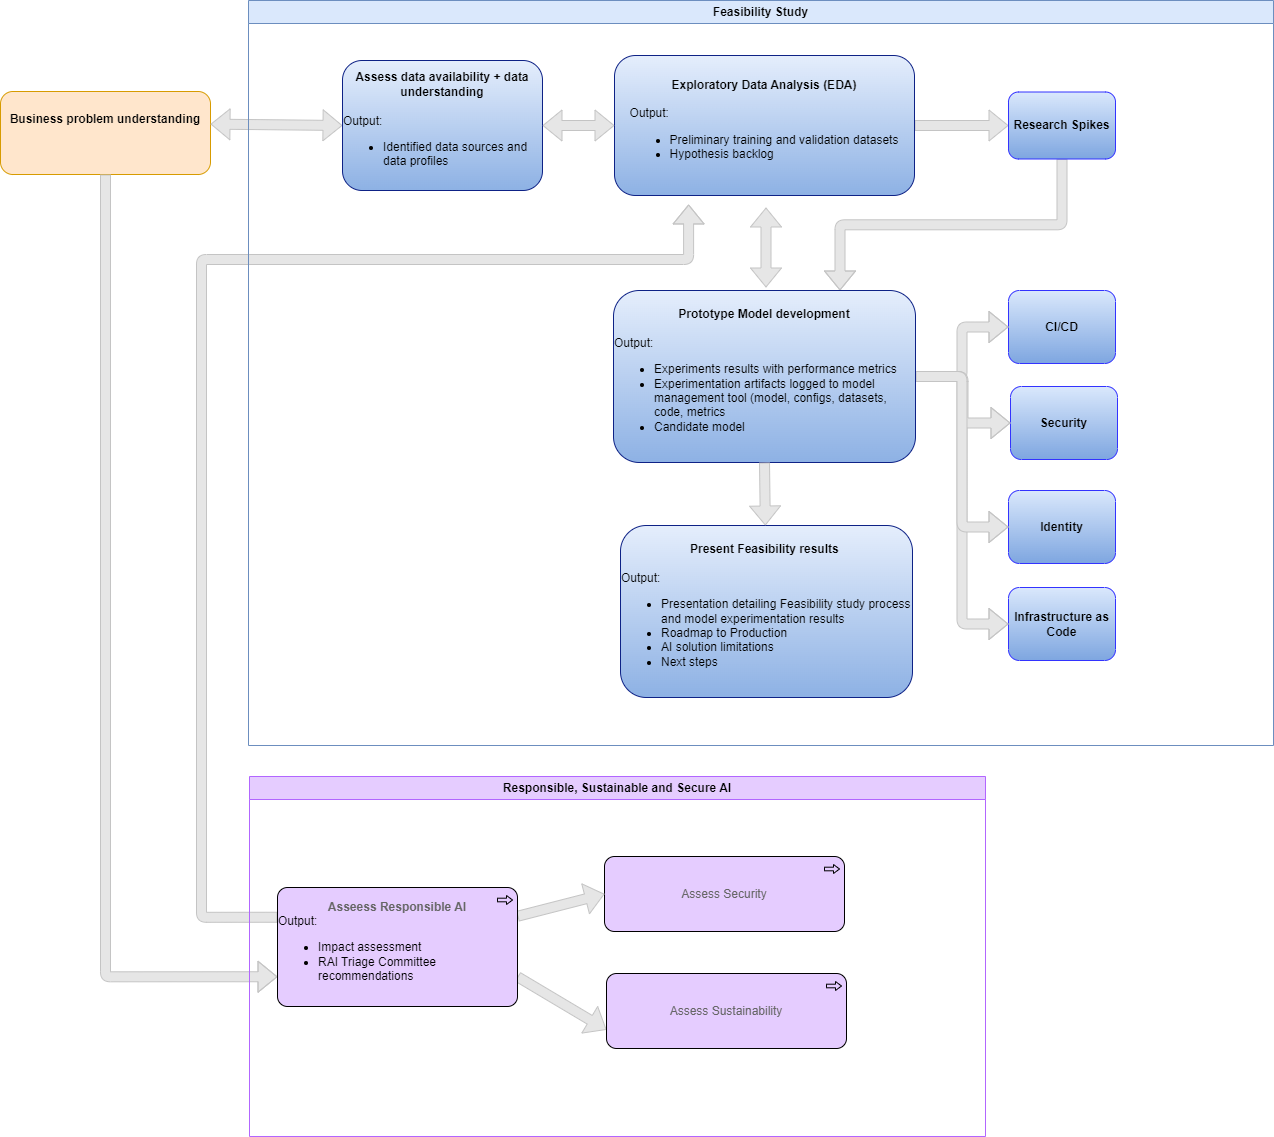

The diagram above was exported from draw.io. Its source (the exported page's mxGraphModel, read from the mxfile embedded in the PNG):
<mxGraphModel dx="1733" dy="784" grid="0" gridSize="10" guides="1" tooltips="1" connect="1" arrows="1" fold="1" page="1" pageScale="1" pageWidth="1100" pageHeight="850" math="0" shadow="0">
  <root>
    <mxCell id="0" />
    <mxCell id="1" parent="0" />
    <mxCell id="2" value="&lt;b&gt;Business problem understanding&lt;br&gt;&lt;/b&gt;&lt;br&gt;&lt;div style=&quot;text-align: left;&quot;&gt;&lt;br&gt;&lt;/div&gt;" style="rounded=1;whiteSpace=wrap;html=1;fillColor=#ffe6cc;strokeColor=#d79b00;" parent="1" vertex="1">
      <mxGeometry x="14" y="108" width="210" height="83" as="geometry" />
    </mxCell>
    <mxCell id="9" value="" style="shape=flexArrow;endArrow=classic;startArrow=classic;html=1;fillColor=#E6E6E6;strokeColor=#C4C4C4;exitX=1;exitY=0.393;exitDx=0;exitDy=0;exitPerimeter=0;entryX=0;entryY=0.5;entryDx=0;entryDy=0;" parent="1" source="2" target="3" edge="1">
      <mxGeometry width="100" height="100" relative="1" as="geometry">
        <mxPoint x="240" y="307.5" as="sourcePoint" />
        <mxPoint x="290" y="244" as="targetPoint" />
      </mxGeometry>
    </mxCell>
    <mxCell id="13" value="" style="shape=flexArrow;endArrow=classic;html=1;fillColor=#E6E6E6;strokeColor=#C4C4C4;exitX=0.5;exitY=1;exitDx=0;exitDy=0;edgeStyle=orthogonalEdgeStyle;entryX=0;entryY=0.75;entryDx=0;entryDy=0;entryPerimeter=0;" parent="1" source="2" target="Z83dz1RRC6r8FvCiSUQ7-23" edge="1">
      <mxGeometry width="50" height="50" relative="1" as="geometry">
        <mxPoint x="230" y="174" as="sourcePoint" />
        <mxPoint x="280" y="124" as="targetPoint" />
      </mxGeometry>
    </mxCell>
    <mxCell id="17" value="" style="shape=flexArrow;endArrow=classic;html=1;fillColor=#E6E6E6;strokeColor=#C4C4C4;exitX=0;exitY=0.25;exitDx=0;exitDy=0;exitPerimeter=0;entryX=0.247;entryY=1.064;entryDx=0;entryDy=0;entryPerimeter=0;edgeStyle=orthogonalEdgeStyle;" parent="1" source="Z83dz1RRC6r8FvCiSUQ7-23" target="4" edge="1">
      <mxGeometry width="50" height="50" relative="1" as="geometry">
        <mxPoint x="555" y="119" as="sourcePoint" />
        <mxPoint x="710" y="262" as="targetPoint" />
        <Array as="points">
          <mxPoint x="215" y="934" />
          <mxPoint x="215" y="276" />
          <mxPoint x="702" y="276" />
        </Array>
      </mxGeometry>
    </mxCell>
    <mxCell id="18" value="" style="shape=flexArrow;endArrow=classic;startArrow=classic;html=1;fillColor=#E6E6E6;strokeColor=#C4C4C4;" parent="1" edge="1">
      <mxGeometry width="100" height="100" relative="1" as="geometry">
        <mxPoint x="779.5" y="304" as="sourcePoint" />
        <mxPoint x="779.5" y="224" as="targetPoint" />
      </mxGeometry>
    </mxCell>
    <mxCell id="21" value="Feasibility Study" style="swimlane;whiteSpace=wrap;html=1;fillColor=#dae8fc;strokeColor=#6c8ebf;" parent="1" vertex="1">
      <mxGeometry x="262" y="17" width="1025" height="745" as="geometry" />
    </mxCell>
    <mxCell id="3" value="&lt;b&gt;Assess data availability + data understanding&lt;/b&gt;&lt;br&gt;&lt;div style=&quot;text-align: left;&quot;&gt;&lt;span style=&quot;background-color: initial;&quot;&gt;&lt;br&gt;&lt;/span&gt;&lt;/div&gt;&lt;div style=&quot;text-align: left;&quot;&gt;&lt;span style=&quot;background-color: initial;&quot;&gt;Output:&amp;nbsp;&lt;/span&gt;&lt;/div&gt;&lt;div style=&quot;text-align: left;&quot;&gt;&lt;ul&gt;&lt;li&gt;&lt;span style=&quot;background-color: initial;&quot;&gt;Identified data sources and data profiles&lt;/span&gt;&lt;/li&gt;&lt;/ul&gt;&lt;/div&gt;" style="rounded=1;whiteSpace=wrap;html=1;fillColor=#E5EEFC;strokeColor=#0e2286;gradientColor=#8db1e4;" parent="21" vertex="1">
      <mxGeometry x="94" y="60" width="200" height="130" as="geometry" />
    </mxCell>
    <mxCell id="BxWSkbofRh75SGlUsPIr-26" style="edgeStyle=orthogonalEdgeStyle;shape=flexArrow;html=1;entryX=0;entryY=0.5;entryDx=0;entryDy=0;strokeColor=#C4C4C4;strokeWidth=1;fillColor=#E6E6E6;" parent="21" source="4" target="xLPQxGeDvcPaK15GQ7Zm-22" edge="1">
      <mxGeometry relative="1" as="geometry" />
    </mxCell>
    <mxCell id="4" value="&lt;b&gt;Exploratory Data Analysis (EDA)&lt;/b&gt;&lt;br&gt;&lt;div style=&quot;text-align: left;&quot;&gt;&lt;span style=&quot;background-color: initial;&quot;&gt;&lt;br&gt;&lt;/span&gt;&lt;/div&gt;&lt;div style=&quot;text-align: left;&quot;&gt;&lt;span style=&quot;background-color: initial;&quot;&gt;Output:&amp;nbsp;&lt;/span&gt;&lt;/div&gt;&lt;div style=&quot;text-align: left;&quot;&gt;&lt;ul&gt;&lt;li&gt;&lt;span style=&quot;background-color: initial;&quot;&gt;Preliminary training and validation datasets&lt;/span&gt;&lt;/li&gt;&lt;li&gt;&lt;span style=&quot;background-color: initial;&quot;&gt;Hypothesis backlog&lt;/span&gt;&lt;/li&gt;&lt;/ul&gt;&lt;/div&gt;" style="rounded=1;whiteSpace=wrap;html=1;fillColor=#E5EEFC;strokeColor=#0e2286;gradientColor=#8db1e4;" parent="21" vertex="1">
      <mxGeometry x="366" y="55" width="300" height="140" as="geometry" />
    </mxCell>
    <mxCell id="16" value="" style="shape=flexArrow;endArrow=classic;startArrow=classic;html=1;fillColor=#E6E6E6;strokeColor=#C4C4C4;exitX=1;exitY=0.5;exitDx=0;exitDy=0;entryX=0;entryY=0.5;entryDx=0;entryDy=0;edgeStyle=orthogonalEdgeStyle;" parent="21" source="3" target="4" edge="1">
      <mxGeometry width="100" height="100" relative="1" as="geometry">
        <mxPoint x="290" y="260.00000000000006" as="sourcePoint" />
        <mxPoint x="390" y="316.05" as="targetPoint" />
      </mxGeometry>
    </mxCell>
    <mxCell id="2UmTZg-R3yqhTt-2hj81-21" value="&lt;b&gt;CI/CD&lt;/b&gt;" style="rounded=1;whiteSpace=wrap;html=1;fillColor=#dae8fc;strokeColor=#3333FF;gradientColor=#7ea6e0;" parent="21" vertex="1">
      <mxGeometry x="760" y="290" width="107" height="73" as="geometry" />
    </mxCell>
    <mxCell id="2UmTZg-R3yqhTt-2hj81-22" value="&lt;b&gt;Security&lt;/b&gt;" style="rounded=1;whiteSpace=wrap;html=1;fillColor=#dae8fc;strokeColor=#3333FF;gradientColor=#7ea6e0;" parent="21" vertex="1">
      <mxGeometry x="762" y="386" width="107" height="73" as="geometry" />
    </mxCell>
    <mxCell id="BxWSkbofRh75SGlUsPIr-21" value="" style="shape=flexArrow;html=1;strokeColor=#C4C4C4;strokeWidth=1;fillColor=#E6E6E6;exitX=0.5;exitY=1;exitDx=0;exitDy=0;entryX=0.75;entryY=0;entryDx=0;entryDy=0;edgeStyle=orthogonalEdgeStyle;" parent="21" source="xLPQxGeDvcPaK15GQ7Zm-22" target="6" edge="1">
      <mxGeometry relative="1" as="geometry" />
    </mxCell>
    <mxCell id="xLPQxGeDvcPaK15GQ7Zm-22" value="&lt;b&gt;Research Spikes&lt;/b&gt;" style="rounded=1;whiteSpace=wrap;html=1;fillColor=#dae8fc;strokeColor=#3333FF;gradientColor=#7ea6e0;" parent="21" vertex="1">
      <mxGeometry x="760" y="91.5" width="107" height="67" as="geometry" />
    </mxCell>
    <mxCell id="xLPQxGeDvcPaK15GQ7Zm-23" value="&lt;b&gt;Identity&lt;/b&gt;" style="rounded=1;whiteSpace=wrap;html=1;fillColor=#dae8fc;strokeColor=#3333FF;gradientColor=#7ea6e0;" parent="21" vertex="1">
      <mxGeometry x="760" y="490" width="107" height="73" as="geometry" />
    </mxCell>
    <mxCell id="xLPQxGeDvcPaK15GQ7Zm-24" value="&lt;b&gt;Infrastructure as Code&lt;/b&gt;" style="rounded=1;whiteSpace=wrap;html=1;fillColor=#dae8fc;strokeColor=#3333FF;gradientColor=#7ea6e0;" parent="21" vertex="1">
      <mxGeometry x="760" y="587" width="107" height="73" as="geometry" />
    </mxCell>
    <mxCell id="BxWSkbofRh75SGlUsPIr-22" style="edgeStyle=orthogonalEdgeStyle;shape=flexArrow;html=1;strokeColor=#C4C4C4;strokeWidth=1;fillColor=#E6E6E6;" parent="21" source="6" target="2UmTZg-R3yqhTt-2hj81-21" edge="1">
      <mxGeometry relative="1" as="geometry" />
    </mxCell>
    <mxCell id="BxWSkbofRh75SGlUsPIr-23" style="edgeStyle=orthogonalEdgeStyle;shape=flexArrow;html=1;entryX=0;entryY=0.5;entryDx=0;entryDy=0;strokeColor=#C4C4C4;strokeWidth=1;fillColor=#E6E6E6;exitX=1;exitY=0.5;exitDx=0;exitDy=0;" parent="21" source="6" target="xLPQxGeDvcPaK15GQ7Zm-24" edge="1">
      <mxGeometry relative="1" as="geometry" />
    </mxCell>
    <mxCell id="BxWSkbofRh75SGlUsPIr-24" style="edgeStyle=orthogonalEdgeStyle;shape=flexArrow;html=1;entryX=0;entryY=0.5;entryDx=0;entryDy=0;strokeColor=#C4C4C4;strokeWidth=1;fillColor=#E6E6E6;" parent="21" source="6" target="2UmTZg-R3yqhTt-2hj81-22" edge="1">
      <mxGeometry relative="1" as="geometry" />
    </mxCell>
    <mxCell id="BxWSkbofRh75SGlUsPIr-25" style="edgeStyle=orthogonalEdgeStyle;shape=flexArrow;html=1;entryX=0;entryY=0.5;entryDx=0;entryDy=0;strokeColor=#C4C4C4;strokeWidth=1;fillColor=#E6E6E6;" parent="21" source="6" target="xLPQxGeDvcPaK15GQ7Zm-23" edge="1">
      <mxGeometry relative="1" as="geometry" />
    </mxCell>
    <mxCell id="6" value="&lt;b&gt;Prototype Model development&lt;/b&gt;&lt;br&gt;&lt;div style=&quot;text-align: left;&quot;&gt;&lt;span style=&quot;background-color: initial;&quot;&gt;&lt;br&gt;&lt;/span&gt;&lt;/div&gt;&lt;div style=&quot;text-align: left;&quot;&gt;&lt;span style=&quot;background-color: initial;&quot;&gt;Output:&amp;nbsp;&lt;/span&gt;&lt;/div&gt;&lt;div style=&quot;text-align: left;&quot;&gt;&lt;ul&gt;&lt;li&gt;Experiments results with performance metrics&lt;/li&gt;&lt;li&gt;Experimentation artifacts logged to model management tool (model, configs, datasets, code, metrics&lt;/li&gt;&lt;li&gt;Candidate model&lt;/li&gt;&lt;/ul&gt;&lt;/div&gt;" style="rounded=1;whiteSpace=wrap;html=1;fillColor=#E5EEFC;strokeColor=#0e2286;gradientColor=#8db1e4;" parent="21" vertex="1">
      <mxGeometry x="365" y="290" width="302" height="172" as="geometry" />
    </mxCell>
    <mxCell id="7" value="&lt;b&gt;Present Feasibility results&amp;nbsp;&lt;/b&gt;&lt;br&gt;&lt;div style=&quot;text-align: left;&quot;&gt;&lt;span style=&quot;background-color: initial;&quot;&gt;&lt;br&gt;&lt;/span&gt;&lt;/div&gt;&lt;div style=&quot;text-align: left;&quot;&gt;&lt;span style=&quot;background-color: initial;&quot;&gt;Output:&amp;nbsp;&lt;/span&gt;&lt;/div&gt;&lt;div style=&quot;text-align: left;&quot;&gt;&lt;ul&gt;&lt;li&gt;&lt;span style=&quot;background-color: initial;&quot;&gt;Presentation detailing Feasibility study process and model experimentation results&lt;/span&gt;&lt;/li&gt;&lt;li&gt;&lt;span style=&quot;background-color: initial;&quot;&gt;Roadmap to Production&lt;/span&gt;&lt;br&gt;&lt;/li&gt;&lt;li&gt;AI solution limitations&lt;/li&gt;&lt;li&gt;Next steps&lt;/li&gt;&lt;/ul&gt;&lt;/div&gt;" style="rounded=1;whiteSpace=wrap;html=1;fillColor=#E5EEFC;strokeColor=#0e2286;gradientColor=#8db1e4;" parent="21" vertex="1">
      <mxGeometry x="372" y="525" width="292" height="172" as="geometry" />
    </mxCell>
    <mxCell id="20" value="" style="shape=flexArrow;endArrow=classic;html=1;fillColor=#E6E6E6;strokeColor=#C4C4C4;exitX=0.5;exitY=1;exitDx=0;exitDy=0;" parent="21" source="6" target="7" edge="1">
      <mxGeometry width="50" height="50" relative="1" as="geometry">
        <mxPoint x="151.00000000000023" y="556" as="sourcePoint" />
        <mxPoint x="230.99999999999977" y="591" as="targetPoint" />
      </mxGeometry>
    </mxCell>
    <mxCell id="Z83dz1RRC6r8FvCiSUQ7-21" value="Responsible, Sustainable and Secure AI" style="swimlane;html=1;fillColor=#E5CCFF;strokeColor=#B266FF;whiteSpace=wrap;" parent="1" vertex="1">
      <mxGeometry x="263" y="793" width="736" height="360" as="geometry" />
    </mxCell>
    <mxCell id="Z83dz1RRC6r8FvCiSUQ7-22" value="Assess Security" style="html=1;outlineConnect=0;whiteSpace=wrap;fillColor=#E5CCFF;shape=mxgraph.archimate3.application;appType=proc;archiType=rounded;fontColor=#666666;" parent="Z83dz1RRC6r8FvCiSUQ7-21" vertex="1">
      <mxGeometry x="355" y="80" width="240" height="75" as="geometry" />
    </mxCell>
    <mxCell id="Z14-3Ay4GgwgcB3EHiWS-21" value="" style="edgeStyle=none;html=1;strokeColor=#C4C4C4;strokeWidth=1;fillColor=#E6E6E6;shape=flexArrow;entryX=0;entryY=0.5;entryDx=0;entryDy=0;entryPerimeter=0;" parent="Z83dz1RRC6r8FvCiSUQ7-21" source="Z83dz1RRC6r8FvCiSUQ7-23" target="Z83dz1RRC6r8FvCiSUQ7-22" edge="1">
      <mxGeometry relative="1" as="geometry" />
    </mxCell>
    <mxCell id="Z14-3Ay4GgwgcB3EHiWS-22" style="edgeStyle=none;html=1;entryX=0;entryY=0.75;entryDx=0;entryDy=0;entryPerimeter=0;strokeColor=#C4C4C4;strokeWidth=1;fillColor=#E6E6E6;shape=flexArrow;exitX=1;exitY=0.75;exitDx=0;exitDy=0;exitPerimeter=0;" parent="Z83dz1RRC6r8FvCiSUQ7-21" source="Z83dz1RRC6r8FvCiSUQ7-23" target="Z83dz1RRC6r8FvCiSUQ7-24" edge="1">
      <mxGeometry relative="1" as="geometry" />
    </mxCell>
    <mxCell id="Z83dz1RRC6r8FvCiSUQ7-23" value="&lt;b&gt;Asseess Responsible AI&lt;/b&gt;&lt;br&gt;&lt;div style=&quot;border-color: var(--border-color); color: rgb(0, 0, 0); text-align: left;&quot;&gt;&lt;span style=&quot;border-color: var(--border-color); background-color: initial;&quot;&gt;Output:&amp;nbsp;&lt;/span&gt;&lt;/div&gt;&lt;div style=&quot;border-color: var(--border-color); color: rgb(0, 0, 0); text-align: left;&quot;&gt;&lt;ul style=&quot;border-color: var(--border-color);&quot;&gt;&lt;li style=&quot;border-color: var(--border-color);&quot;&gt;&lt;span style=&quot;border-color: var(--border-color); background-color: initial;&quot;&gt;Impact assessment&lt;/span&gt;&lt;/li&gt;&lt;li style=&quot;border-color: var(--border-color);&quot;&gt;&lt;span style=&quot;border-color: var(--border-color); background-color: initial;&quot;&gt;RAI Triage Committee recommendations&lt;/span&gt;&lt;/li&gt;&lt;/ul&gt;&lt;/div&gt;" style="html=1;outlineConnect=0;whiteSpace=wrap;fillColor=#E5CCFF;shape=mxgraph.archimate3.application;appType=proc;archiType=rounded;fontColor=#666666;" parent="Z83dz1RRC6r8FvCiSUQ7-21" vertex="1">
      <mxGeometry x="28" y="111" width="240" height="119" as="geometry" />
    </mxCell>
    <mxCell id="Z83dz1RRC6r8FvCiSUQ7-24" value="Assess Sustainability" style="html=1;outlineConnect=0;whiteSpace=wrap;fillColor=#E5CCFF;shape=mxgraph.archimate3.application;appType=proc;archiType=rounded;fontColor=#666666;" parent="Z83dz1RRC6r8FvCiSUQ7-21" vertex="1">
      <mxGeometry x="357" y="197" width="240" height="75" as="geometry" />
    </mxCell>
  </root>
</mxGraphModel>